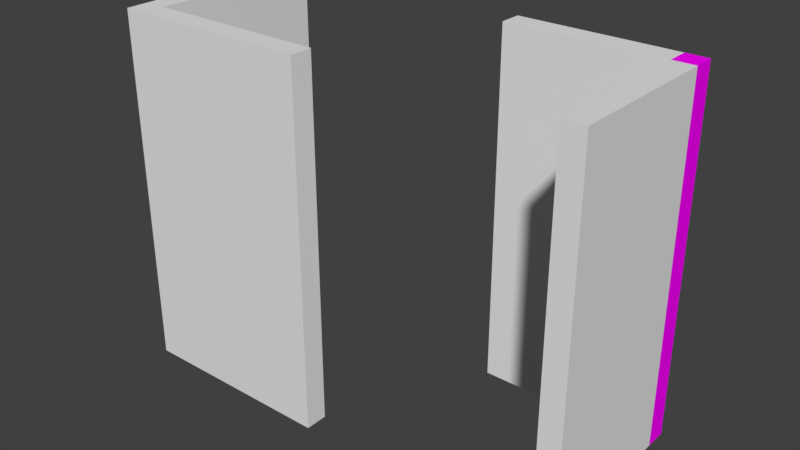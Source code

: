# Source: ParedEsquinaExterior.blend  (saved by Blender 2.78.0; exported with 4.5.12 LTS)
import bpy
from mathutils import Matrix  # noqa: F401  (used for matrix-valued properties, if any)

bpy.ops.wm.read_factory_settings(use_empty=True)
scene = bpy.context.scene
scene.name = 'Scene'

# ---- collections
col_collection_1 = bpy.data.collections.new('Collection 1'); scene.collection.children.link(col_collection_1)
col_collection_2 = bpy.data.collections.new('Collection 2'); scene.collection.children.link(col_collection_2)
col_collection_2.hide_render = True
col_collection_2.hide_viewport = True

# ---- images (referenced by path relative to the original .blend; pixels are not part of the script)
import os
ASSET_DIR = os.environ.get("B2B_ASSET_DIR", "")  # directory of the original .blend (textures are referenced by path, not embedded)
HERE = os.path.dirname(os.path.abspath(__file__))  # packed textures are extracted next to this script under _unpacked/

def load_image(name, relpath, width, height, colorspace="sRGB"):
    """Load a texture the original file referenced (path relative to the .blend, or extracted next to this script)."""
    p = next((c for c in (os.path.join(HERE, relpath), os.path.join(ASSET_DIR, relpath)) if relpath and os.path.exists(c)), "")
    if p:
        img = bpy.data.images.load(p, check_existing=True)
        img.name = name
    else:  # same state as the original file: an image datablock whose file is absent (Cycles renders it pink)
        img = bpy.data.images.new(name, width, height)
        img.source = "FILE"
        img.filepath = "//" + (relpath or name)
    img.colorspace_settings.name = colorspace
    return img
img_cimientos_png = load_image('Cimientos.png', 'Cimientos.png', 1024, 1024, 'sRGB')

# ---- materials (node trees are filled in below, after node groups)
mat_walltexture = bpy.data.materials.new('WallTexture')
mat_paredzocalo = bpy.data.materials.new('ParedZocalo')
mat_walltextureexterior = bpy.data.materials.new('WallTextureExterior')
mat_walltexturelod_a = bpy.data.materials.new('WallTextureLOD_A')
mat_material = bpy.data.materials.new('Material')
mat_material.alpha_threshold = 0.0
mat_material.roughness = 0.5

# ---- material node trees
mat_material.use_nodes = True; mat_material.node_tree.nodes.clear()
_N = mat_material.node_tree.nodes; _L = mat_material.node_tree.links
n0 = _N.new('ShaderNodeOutputMaterial'); n0.name = 'Material'; n0.location = (300, 300)
n1 = _N.new('ShaderNodeBsdfDiffuse'); n1.name = 'BSDF Difuso'; n1.location = (10, 300)
n2 = _N.new('ShaderNodeTexImage'); n2.name = 'Imagen'; n2.location = (-180, 300)
n2.width = 140
n2.image = img_cimientos_png
_L.new(n1.outputs[0], n0.inputs[0])
_L.new(n2.outputs[0], n1.inputs[0])
n0.is_active_output = True

# ---- world
world_world = bpy.data.worlds.new('World'); scene.world = world_world
world_world.color = (0.05088, 0.05088, 0.05088)
world_world.use_sun_shadow = False
world_world.sun_shadow_jitter_overblur = 0.0
world_world.cycles.sampling_method = 'MANUAL'

# ---- meshes
me_lod_a_paredesquina_001 = bpy.data.meshes.new('LOD_A_ParedEsquina.001')
me_lod_a_paredesquina_001.from_pydata([(1.996, 1.738, 0.0), (1.996, -0.01241, 0.0), (1.996, -0.01241, 4.0), (1.746, 1.738, 0.0), (1.746, -0.01241, 0.0), (1.746, 1.738, 4.0), (1.746, -0.01241, 4.0), (-0.004093, 1.738, 0.0), (1.996, 1.738, 4.0), (-0.004093, 1.738, 4.0), (1.996, 1.988, 0.0), (-0.004093, 1.988, 0.0), (1.996, 1.988, 4.0), (-0.004093, 1.988, 4.0), (1.746, 1.988, 0.0), (1.746, 1.988, 4.0)], [], [(0, 8, 2, 1), (3, 4, 6, 5), (2, 8, 5, 6), (1, 2, 6, 4), (0, 1, 4, 3), (0, 3, 14, 10), (3, 5, 9, 7), (14, 11, 13, 15), (5, 8, 12, 15), (7, 9, 13, 11), (3, 7, 11, 14), (8, 0, 10, 12), (9, 5, 15, 13), (10, 14, 15, 12)])
me_lod_a_paredesquina_001.polygons.foreach_set('material_index', [2, 3, 2, 2, 2, 4, 3, 2, 4, 2, 2, 4, 2, 4])
_uv = me_lod_a_paredesquina_001.uv_layers.new(name='UVMap')
_uv.uv.foreach_set('vector', [2.0, 1.907e-06, 2.0, 4.001, -6.266e-05, 4.001, -1.919e-05, 1.907e-06, -4.798e-06, 2.384e-07, 0.5, 2.384e-07, 0.5, 1.0, -1.556e-05, 1.0, -1.873e-05, 1.788e-06, 2.0, 1.907e-06, 2.0, 0.4865, -4.99e-06, 0.4865, 2.0, 1.907e-06, 2.0, 4.001, 1.717, 4.001, 1.717, 1.907e-06, 2.0, 4.001, -6.237e-05, 4.001, -1.94e-05, 3.515, 2.0, 3.515, -0.0002191, 4.001, -0.0002674, 3.515, 0.9932, 3.515, 0.9933, 4.001, 0.5, 2.384e-07, 0.5, 1.0, -4.739e-06, 1.0, -4.798e-06, 2.384e-07, -1.919e-05, 1.907e-06, 2.0, 1.907e-06, 2.0, 4.001, -1.878e-05, 4.001, -0.0002673, 3.515, 0.9932, 3.515, 0.9933, 4.001, -0.0002191, 4.001, -1.878e-05, 4.001, 2.51e-05, 1.907e-06, 0.2828, 1.907e-06, 0.2828, 4.001, 2.0, 4.001, -6.237e-05, 4.001, -1.94e-05, 3.515, 2.0, 3.515, 1.717, 4.001, 1.717, 1.907e-06, 2.0, 1.907e-06, 2.0, 4.001, -1.873e-05, 1.788e-06, 2.0, 1.192e-06, 2.0, 0.4865, -4.99e-06, 0.4865, 1.717, 1.907e-06, 2.0, 1.907e-06, 2.0, 4.001, 1.717, 4.001])
me_lod_a_paredesquina_001.materials.append(mat_walltexture)
me_lod_a_paredesquina_001.materials.append(mat_paredzocalo)
me_lod_a_paredesquina_001.materials.append(mat_walltextureexterior)
me_lod_a_paredesquina_001.materials.append(mat_walltexturelod_a)
me_lod_a_paredesquina_001.materials.append(mat_material)
me_lod_a_paredesquina_001.use_remesh_preserve_volume = False
me_lod_a_paredesquina_001.use_remesh_preserve_attributes = False
me_lod_a_paredesquina_001.use_mirror_vertex_groups = False
me_lod_a_paredesquina_001.update()
me_lod_a_paredesquina = bpy.data.meshes.new('LOD_A_ParedEsquina')
me_lod_a_paredesquina.from_pydata([(-0.25, 0.0, 0.0), (0.0, 0.0, 0.0), (0.0, 0.0, 4.0), (-0.25, 0.0, 4.0), (-0.25, -0.25, 0.0), (-0.25, -0.25, 4.0), (0.0, -0.25, 0.0), (0.0, -0.25, 4.0), (2.0, 2.831e-07, 0.0), (2.0, 2.831e-07, 4.0), (2.0, -0.25, 0.0), (2.0, -0.25, 4.0), (-0.25, 2.0, 0.0), (-0.25, 2.0, 4.0), (-4.172e-07, 2.0, 0.0), (-4.172e-07, 2.0, 4.0)], [], [(1, 14, 15, 2), (2, 15, 13, 3), (0, 12, 14, 1), (0, 1, 6, 4), (6, 10, 11, 7), (7, 11, 9, 2), (2, 3, 5, 7), (3, 0, 4, 5), (1, 8, 10, 6), (4, 6, 7, 5), (8, 9, 11, 10), (12, 13, 15, 14), (3, 13, 12, 0), (2, 9, 8, 1)])
me_lod_a_paredesquina.polygons.foreach_set('material_index', [3, 2, 2, 2, 2, 2, 2, 2, 2, 2, 2, 2, 2, 3])
_uv = me_lod_a_paredesquina.uv_layers.new(name='UVMap')
_uv.uv.foreach_set('vector', [-4.798e-06, 2.384e-07, 0.567, 2.384e-07, 0.567, 1.0, -1.556e-05, 1.0, 2.0, 0.4865, -4.99e-06, 0.4865, -1.873e-05, 1.788e-06, 2.0, 1.907e-06, 2.0, 4.001, -6.237e-05, 4.001, -1.94e-05, 3.515, 2.0, 3.515, -0.0002191, 4.001, -0.0002674, 3.515, 0.9932, 3.515, 0.9933, 4.001, -1.919e-05, 1.907e-06, 1.672, 1.907e-06, 1.672, 4.001, -1.878e-05, 4.001, 2.0, 0.4865, -4.99e-06, 0.4865, -1.873e-05, 1.788e-06, 2.0, 1.192e-06, -0.0002673, 3.515, 0.9932, 3.515, 0.9933, 4.001, -0.0002191, 4.001, 1.717, 4.001, 1.717, 1.907e-06, 2.0, 1.907e-06, 2.0, 4.001, 2.0, 4.001, -6.237e-05, 4.001, -1.94e-05, 3.515, 2.0, 3.515, 1.717, 1.907e-06, 2.0, 1.907e-06, 2.0, 4.001, 1.717, 4.001, -1.878e-05, 4.001, 2.51e-05, 1.907e-06, 0.2828, 1.907e-06, 0.2828, 4.001, 2.0, 1.907e-06, 2.0, 4.001, 1.717, 4.001, 1.717, 1.907e-06, 2.0, 4.001, -6.223e-05, 4.001, -1.873e-05, 1.788e-06, 2.0, 1.907e-06, 0.5, 1.0, -0.07224, 1.0, -0.07224, 5.607e-05, 0.5, 2.384e-07])
me_lod_a_paredesquina.materials.append(mat_walltexture)
me_lod_a_paredesquina.materials.append(mat_paredzocalo)
me_lod_a_paredesquina.materials.append(mat_walltextureexterior)
me_lod_a_paredesquina.materials.append(mat_walltexturelod_a)
me_lod_a_paredesquina.materials.append(mat_material)
me_lod_a_paredesquina.use_remesh_preserve_volume = False
me_lod_a_paredesquina.use_remesh_preserve_attributes = False
me_lod_a_paredesquina.use_mirror_vertex_groups = False
me_lod_a_paredesquina.update()
me_lod_b_paredesquina = bpy.data.meshes.new('LOD_B_ParedEsquina')
me_lod_b_paredesquina.from_pydata([(1.996, 1.738, 0.0), (1.996, -0.01241, 0.0), (1.996, -0.01241, 4.0), (1.746, 1.738, 0.0), (1.746, -0.01241, 0.0), (1.746, 1.738, 4.0), (1.746, -0.01241, 4.0), (-0.004093, 1.738, 0.0), (1.996, 1.738, 4.0), (-0.004093, 1.738, 4.0), (1.996, 1.988, 0.0), (-0.004093, 1.988, 0.0), (1.996, 1.988, 4.0), (-0.004093, 1.988, 4.0), (1.746, 1.988, 0.0), (1.746, 1.988, 4.0), (1.693, 1.612, 1.356), (1.693, 1.612, 1.5), (1.746, 1.612, 1.5), (1.746, 1.612, 1.356), (1.62, 1.612, 1.5), (1.62, 1.685, 1.5), (1.62, 1.685, 1.356), (1.62, 1.612, 1.356), (1.62, 1.738, 1.356), (1.62, 1.738, 1.5), (1.693, 1.685, 1.356), (1.693, 1.685, 1.5), (1.746, 1.685, 1.356), (1.746, 1.685, 1.5), (1.693, 1.738, 1.356), (1.693, 1.738, 1.5), (1.746, 1.738, 1.356), (1.746, 1.738, 1.5), (1.62, 1.738, 0.0), (1.693, 1.738, 0.0), (1.746, 1.612, 0.0), (1.693, 1.612, 0.0), (1.62, 1.685, 0.0), (1.693, 1.685, 0.0), (1.746, 1.685, 0.0), (1.746, 1.738, 0.0), (0.0, 1.685, 0.0), (-2.384e-07, 1.738, 0.0), (0.0, 1.685, 1.5), (-2.384e-07, 1.738, 1.356), (-2.384e-07, 1.612, 1.5), (-2.384e-07, 1.612, 1.356), (0.0, 1.685, 1.356), (-4.768e-07, 1.738, 1.5), (1.62, -0.0124, 1.5), (1.746, -0.0124, 0.0), (1.62, -0.0124, 1.356), (1.693, -0.0124, 0.0), (1.693, -0.0124, 1.356), (1.746, -0.0124, 1.356), (1.693, -0.0124, 1.5), (1.746, -0.0124, 1.5)], [], [(0, 8, 2, 1), (3, 4, 6, 5), (2, 8, 5, 6), (1, 2, 6, 4), (0, 1, 4, 3), (0, 3, 14, 10), (3, 5, 9, 7), (14, 11, 13, 15), (5, 8, 12, 15), (7, 9, 13, 11), (3, 7, 11, 14), (8, 0, 10, 12), (9, 5, 15, 13), (10, 14, 15, 12), (16, 26, 39, 37), (17, 18, 29, 27), (56, 17, 20, 50), (55, 54, 53, 51), (30, 32, 41, 35), (32, 28, 40, 41), (39, 38, 34, 35), (21, 27, 31, 25), (27, 29, 33, 31), (18, 19, 28, 29), (20, 17, 27, 21), (30, 31, 33, 32), (24, 25, 31, 30), (24, 30, 35, 34), (29, 28, 32, 33), (40, 39, 35, 41), (36, 37, 39, 40), (26, 22, 38, 39), (28, 19, 36, 40), (55, 57, 56, 54), (22, 26, 16, 23), (47, 46, 44, 48), (50, 52, 54, 56), (23, 47, 48, 22), (45, 24, 34, 43), (38, 42, 43, 34), (22, 48, 42, 38), (21, 44, 46, 20), (24, 45, 49, 25), (21, 25, 49, 44), (47, 23, 20, 46), (55, 19, 18, 57), (19, 55, 51, 36), (57, 18, 17, 56), (23, 52, 50, 20), (54, 16, 37, 53), (53, 37, 36, 51), (52, 23, 16, 54), (49, 45, 48, 44), (43, 42, 48, 45)])
me_lod_b_paredesquina.polygons.foreach_set('material_index', [2, 0, 2, 2, 2, 2, 0, 2, 2, 2, 2, 2, 2, 2, 1, 1, 1, 1, 1, 1, 1, 1, 1, 1, 1, 1, 1, 1, 1, 1, 1, 1, 1, 1, 1, 1, 1, 1, 1, 1, 1, 1, 1, 1, 1, 1, 1, 1, 1, 1, 1, 1, 1, 1])
_uv = me_lod_b_paredesquina.uv_layers.new(name='UVMap')
_uv.uv.foreach_set('vector', [2.0, 1.907e-06, 2.0, 4.001, -6.266e-05, 4.001, -1.919e-05, 1.907e-06, 1.0, 2.001, -3.119e-05, 2.001, -9.373e-06, 9.19e-07, 1.0, 9.537e-07, -1.873e-05, 1.788e-06, 2.0, 1.907e-06, 2.0, 0.4865, -4.99e-06, 0.4865, 2.0, 1.907e-06, 2.0, 4.001, 1.717, 4.001, 1.717, 1.907e-06, 2.0, 4.001, -6.237e-05, 4.001, -1.94e-05, 3.515, 2.0, 3.515, -0.0002191, 4.001, -0.0002674, 3.515, 0.9932, 3.515, 0.9933, 4.001, -3.119e-05, 2.001, -9.356e-06, 9.19e-07, 1.0, 5.96e-07, 1.0, 2.001, -1.919e-05, 1.907e-06, 2.0, 1.907e-06, 2.0, 4.001, -1.878e-05, 4.001, -0.0002673, 3.515, 0.9932, 3.515, 0.9933, 4.001, -0.0002191, 4.001, -1.878e-05, 4.001, 2.51e-05, 1.907e-06, 0.2828, 1.907e-06, 0.2828, 4.001, 2.0, 4.001, -6.237e-05, 4.001, -1.94e-05, 3.515, 2.0, 3.515, 1.717, 4.001, 1.717, 1.907e-06, 2.0, 1.907e-06, 2.0, 4.001, -1.873e-05, 1.788e-06, 2.0, 1.192e-06, 2.0, 0.4865, -4.99e-06, 0.4865, 1.717, 1.907e-06, 2.0, 1.907e-06, 2.0, 4.001, 1.717, 4.001, 0.8682, 0.2148, 0.8216, 0.2148, 0.8216, 0.1621, 0.8682, 0.1621, 0.8675, -0.09941, 0.8675, 0.01514, 0.8237, 0.01514, 0.8237, -0.09941, -0.6996, -0.2339, 2.298, -0.2339, 2.298, -0.1331, -0.6996, -0.1331, 0.8396, 0.07976, 0.8546, 0.07976, 0.8546, 0.8308, 0.8396, 0.8308, 0.8216, 0.2872, 0.8683, 0.2872, 0.8683, 0.2872, 0.8216, 0.2872, 0.8675, -0.382, 0.8237, -0.382, 0.8237, -0.382, 0.8675, -0.382, 0.8438, 0.3331, 0.8177, 0.3331, 0.8177, 0.1205, 0.8438, 0.1205, 0.8675, -0.2569, 0.8675, -0.09941, 0.8237, -0.09941, 0.8237, -0.2569, 0.8675, -0.09941, 0.8675, 0.01514, 0.8237, 0.01514, 0.8237, -0.09941, 0.8675, -0.09941, 0.8675, 0.02571, 0.8237, 0.02571, 0.8237, -0.09941, 0.8675, -0.2569, 0.8675, -0.09941, 0.8237, -0.09941, 0.8237, -0.2569, 0.8216, 0.2872, 0.8216, 0.162, 0.8683, 0.162, 0.8683, 0.2872, 0.8682, 0.1621, 0.8682, 0.2872, 0.8216, 0.2872, 0.8216, 0.1621, 0.8682, 0.1621, 0.8216, 0.1621, 0.8216, 0.1621, 0.8682, 0.1621, 0.8237, -0.2569, 0.8237, -0.382, 0.8675, -0.382, 0.8675, -0.2569, 0.8628, 0.3331, 0.8438, 0.3331, 0.8438, 0.1205, 0.8628, 0.1205, 0.8628, 0.6243, 0.8438, 0.6243, 0.8438, 0.3331, 0.8628, 0.3331, 0.8682, 0.1972, 0.8216, 0.1972, 0.8216, 0.1621, 0.8682, 0.1621, 0.8237, 0.02571, 0.8675, 0.02571, 0.8675, 0.02571, 0.8237, 0.02571, 0.8396, 0.07976, 0.8396, -1.486e-07, 0.8546, -1.486e-07, 0.8546, 0.07976, 0.8216, 0.1972, 0.8682, 0.1972, 0.8682, 0.2148, 0.8216, 0.2148, 0.8191, 0.07976, 0.8191, 0.0, 0.8396, 0.0, 0.8396, 0.07976, 0.8751, -1.486e-07, 0.8751, 0.07976, 0.8546, 0.07976, 0.8546, -1.486e-07, 2.301, 0.617, -0.7045, 0.617, -0.7045, 0.5995, 2.301, 0.5995, -0.7045, 0.617, 2.301, 0.617, 2.301, 0.617, -0.7045, 0.617, 2.301, 0.5816, -0.7045, 0.5816, -0.7045, 0.508, 2.301, 0.508, 2.301, 0.617, -0.7045, 0.617, -0.7045, 0.2884, 2.301, 0.2884, 2.301, -0.1713, -0.7045, -0.1713, -0.7045, -0.272, 2.301, -0.272, 2.301, 0.617, -0.7045, 0.617, -0.7045, 0.5816, 2.301, 0.5816, 2.301, -0.1713, 2.301, -0.09768, -0.7045, -0.09768, -0.7045, -0.1713, 1.596, 0.6525, -1.409, 0.6525, -1.409, 0.617, 1.596, 0.617, -0.6996, -0.3075, 2.298, -0.3075, 2.298, -0.272, -0.6996, -0.272, 2.298, -0.3075, -0.6996, -0.3075, -0.6996, -0.3075, 2.298, -0.3075, -0.6996, -0.3075, 2.298, -0.3075, 2.298, -0.2339, -0.6996, -0.2339, 2.298, 0.617, -0.6996, 0.617, -0.6996, 0.5816, 2.298, 0.5816, 1.605, 0.5816, -1.393, 0.5816, -1.393, 0.253, 1.605, 0.253, -0.6996, -0.272, 2.298, -0.272, 2.298, -0.1985, -0.6996, -0.1985, -0.6996, 0.5671, 2.298, 0.567, 2.298, 0.5816, -0.6996, 0.5816, 0.8546, 7.428e-08, 0.8546, 0.07976, 0.8396, 0.07976, 0.8396, 0.0, 0.8546, 0.8308, 0.8396, 0.8308, 0.8396, 0.07976, 0.8546, 0.07976])
me_lod_b_paredesquina.materials.append(mat_walltexture)
me_lod_b_paredesquina.materials.append(mat_paredzocalo)
me_lod_b_paredesquina.materials.append(mat_walltextureexterior)
me_lod_b_paredesquina.use_remesh_preserve_volume = False
me_lod_b_paredesquina.use_remesh_preserve_attributes = False
me_lod_b_paredesquina.use_mirror_vertex_groups = False
me_lod_b_paredesquina.update()

# ---- objects
ob_lod_a_paredesquina_001 = bpy.data.objects.new('LOD_A_ParedEsquina.001', me_lod_a_paredesquina_001)
ob_lod_a_paredesquina = bpy.data.objects.new('LOD_A_ParedEsquina', me_lod_a_paredesquina)
ob_lod_b_paredesquina = bpy.data.objects.new('LOD_B_ParedEsquina', me_lod_b_paredesquina)

# ---- transforms, parenting, visibility, modifiers, constraints
ob_lod_a_paredesquina_001.location = (2.839, 0.0, 0.0)
ob_lod_a_paredesquina_001.lineart.crease_threshold = 0.0
ob_lod_a_paredesquina.location = (0.0, 0.0, 0.0)
ob_lod_a_paredesquina.lineart.crease_threshold = 0.0
ob_lod_b_paredesquina.location = (0.0, 0.0, 0.0)
ob_lod_b_paredesquina.lineart.crease_threshold = 0.0

# ---- collection membership
col_collection_1.objects.link(ob_lod_a_paredesquina_001)
col_collection_1.objects.link(ob_lod_a_paredesquina)
col_collection_2.objects.link(ob_lod_b_paredesquina)

# ---- scene / render settings (as saved in the file)
scene.frame_start = 1; scene.frame_end = 250; scene.frame_set(3)
scene.render.engine = 'CYCLES'
scene.render.resolution_percentage = 50
scene.render.dither_intensity = 0.0
scene.render.use_persistent_data = True
scene.cycles.shading_system = True
scene.cycles.use_denoising = False
scene.cycles.samples = 128
scene.cycles.sampling_pattern = 'TABULATED_SOBOL'
scene.cycles.light_sampling_threshold = 0.0
scene.cycles.use_adaptive_sampling = False
scene.cycles.use_light_tree = False
scene.cycles.blur_glossy = 0.0
scene.cycles.sample_clamp_indirect = 0.0
scene.view_settings.view_transform = 'Standard'
bpy.context.view_layer.update()

# ---- added for rendering (the .blend has no active camera and no usable light): camera, sun
cam_auto = bpy.data.cameras.new('AutoCamera')
cam_auto.lens = 50.0
cam_auto.sensor_width = 36.0
cam_auto.clip_end = 1000.0
ob_auto_camera = bpy.data.objects.new('AutoCamera', cam_auto)
scene.collection.objects.link(ob_auto_camera)
ob_auto_camera.location = (8.63031, -6.73026, 7.07018)
ob_auto_camera.rotation_euler = (1.09748, -7.21219e-08, 0.694738)
scene.camera = ob_auto_camera
light_auto_sun = bpy.data.lights.new('AutoSun', 'SUN')
light_auto_sun.energy = 3.0
light_auto_sun.angle = 0.0523599
ob_auto_sun = bpy.data.objects.new('AutoSun', light_auto_sun)
scene.collection.objects.link(ob_auto_sun)
ob_auto_sun.rotation_euler = (0.872665, 0.174533, 0.523599)
bpy.context.view_layer.update()
